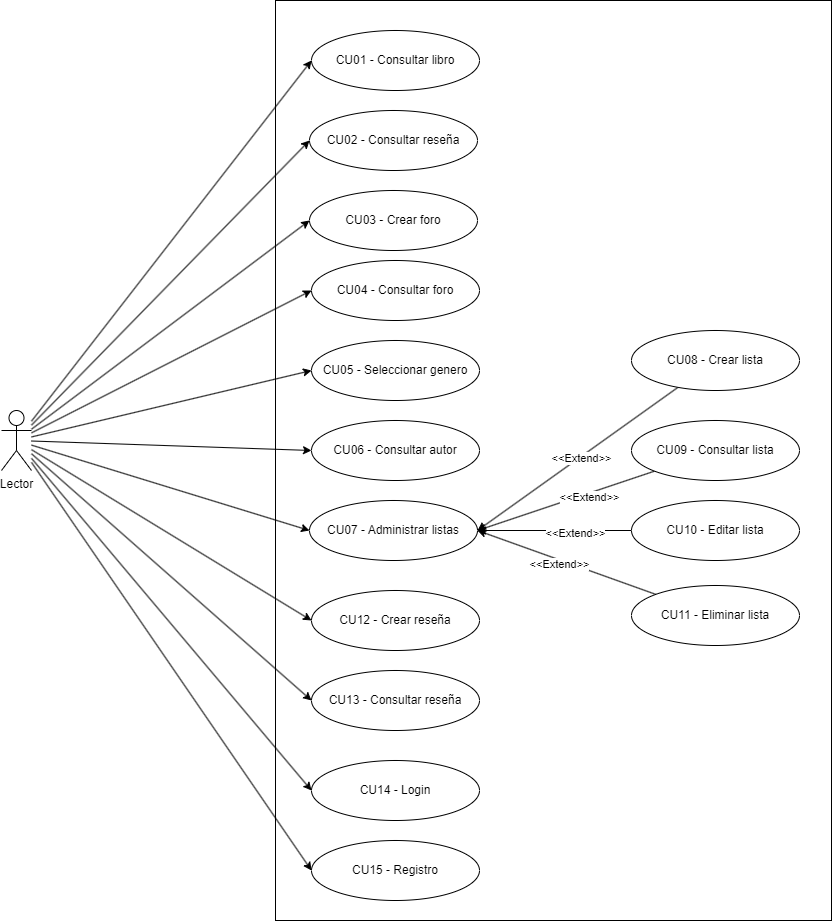

The diagram above was exported from draw.io. Its source (the exported page's mxGraphModel, read from the mxfile embedded in the PNG):
<mxGraphModel dx="1909" dy="2118" grid="1" gridSize="10" guides="1" tooltips="1" connect="1" arrows="1" fold="1" page="1" pageScale="1" pageWidth="827" pageHeight="1169" math="0" shadow="0">
  <root>
    <mxCell id="0" />
    <mxCell id="1" parent="0" />
    <mxCell id="EgY_Mo-l9s1XR_ixcLnR-2" value="" style="rounded=0;whiteSpace=wrap;html=1;" vertex="1" parent="1">
      <mxGeometry x="414" y="-30" width="556" height="920" as="geometry" />
    </mxCell>
    <mxCell id="EgY_Mo-l9s1XR_ixcLnR-31" style="rounded=0;orthogonalLoop=1;jettySize=auto;html=1;entryX=0;entryY=0.5;entryDx=0;entryDy=0;" edge="1" parent="1" source="EgY_Mo-l9s1XR_ixcLnR-1" target="EgY_Mo-l9s1XR_ixcLnR-9">
      <mxGeometry relative="1" as="geometry" />
    </mxCell>
    <mxCell id="EgY_Mo-l9s1XR_ixcLnR-32" style="rounded=0;orthogonalLoop=1;jettySize=auto;html=1;entryX=0;entryY=0.5;entryDx=0;entryDy=0;" edge="1" parent="1" source="EgY_Mo-l9s1XR_ixcLnR-1" target="EgY_Mo-l9s1XR_ixcLnR-8">
      <mxGeometry relative="1" as="geometry" />
    </mxCell>
    <mxCell id="EgY_Mo-l9s1XR_ixcLnR-33" style="rounded=0;orthogonalLoop=1;jettySize=auto;html=1;entryX=0;entryY=0.5;entryDx=0;entryDy=0;" edge="1" parent="1" source="EgY_Mo-l9s1XR_ixcLnR-1" target="EgY_Mo-l9s1XR_ixcLnR-10">
      <mxGeometry relative="1" as="geometry" />
    </mxCell>
    <mxCell id="EgY_Mo-l9s1XR_ixcLnR-34" style="rounded=0;orthogonalLoop=1;jettySize=auto;html=1;entryX=0;entryY=0.5;entryDx=0;entryDy=0;" edge="1" parent="1" source="EgY_Mo-l9s1XR_ixcLnR-1" target="EgY_Mo-l9s1XR_ixcLnR-11">
      <mxGeometry relative="1" as="geometry" />
    </mxCell>
    <mxCell id="EgY_Mo-l9s1XR_ixcLnR-36" style="rounded=0;orthogonalLoop=1;jettySize=auto;html=1;entryX=0;entryY=0.5;entryDx=0;entryDy=0;" edge="1" parent="1" source="EgY_Mo-l9s1XR_ixcLnR-1" target="EgY_Mo-l9s1XR_ixcLnR-12">
      <mxGeometry relative="1" as="geometry" />
    </mxCell>
    <mxCell id="EgY_Mo-l9s1XR_ixcLnR-37" style="rounded=0;orthogonalLoop=1;jettySize=auto;html=1;entryX=0;entryY=0.5;entryDx=0;entryDy=0;" edge="1" parent="1" source="EgY_Mo-l9s1XR_ixcLnR-1" target="EgY_Mo-l9s1XR_ixcLnR-25">
      <mxGeometry relative="1" as="geometry" />
    </mxCell>
    <mxCell id="EgY_Mo-l9s1XR_ixcLnR-38" style="rounded=0;orthogonalLoop=1;jettySize=auto;html=1;entryX=0;entryY=0.5;entryDx=0;entryDy=0;" edge="1" parent="1" source="EgY_Mo-l9s1XR_ixcLnR-1" target="EgY_Mo-l9s1XR_ixcLnR-26">
      <mxGeometry relative="1" as="geometry" />
    </mxCell>
    <mxCell id="EgY_Mo-l9s1XR_ixcLnR-39" style="rounded=0;orthogonalLoop=1;jettySize=auto;html=1;entryX=0;entryY=0.5;entryDx=0;entryDy=0;" edge="1" parent="1" source="EgY_Mo-l9s1XR_ixcLnR-1" target="EgY_Mo-l9s1XR_ixcLnR-27">
      <mxGeometry relative="1" as="geometry" />
    </mxCell>
    <mxCell id="EgY_Mo-l9s1XR_ixcLnR-40" style="rounded=0;orthogonalLoop=1;jettySize=auto;html=1;entryX=0;entryY=0.5;entryDx=0;entryDy=0;" edge="1" parent="1" source="EgY_Mo-l9s1XR_ixcLnR-1" target="EgY_Mo-l9s1XR_ixcLnR-28">
      <mxGeometry relative="1" as="geometry" />
    </mxCell>
    <mxCell id="EgY_Mo-l9s1XR_ixcLnR-1" value="Lector" style="shape=umlActor;verticalLabelPosition=bottom;verticalAlign=top;html=1;" vertex="1" parent="1">
      <mxGeometry x="140" y="380" width="30" height="60" as="geometry" />
    </mxCell>
    <mxCell id="EgY_Mo-l9s1XR_ixcLnR-6" value="CU01 - Consultar libro" style="ellipse;whiteSpace=wrap;html=1;" vertex="1" parent="1">
      <mxGeometry x="450" width="168" height="60" as="geometry" />
    </mxCell>
    <mxCell id="EgY_Mo-l9s1XR_ixcLnR-7" value="CU02 - Consultar reseña" style="ellipse;whiteSpace=wrap;html=1;" vertex="1" parent="1">
      <mxGeometry x="448" y="80" width="168" height="60" as="geometry" />
    </mxCell>
    <mxCell id="EgY_Mo-l9s1XR_ixcLnR-8" value="CU04 - Consultar foro" style="ellipse;whiteSpace=wrap;html=1;" vertex="1" parent="1">
      <mxGeometry x="450" y="230" width="168" height="60" as="geometry" />
    </mxCell>
    <mxCell id="EgY_Mo-l9s1XR_ixcLnR-9" value="CU03 - Crear foro" style="ellipse;whiteSpace=wrap;html=1;" vertex="1" parent="1">
      <mxGeometry x="448" y="160" width="168" height="60" as="geometry" />
    </mxCell>
    <mxCell id="EgY_Mo-l9s1XR_ixcLnR-10" value="CU05 - Seleccionar genero" style="ellipse;whiteSpace=wrap;html=1;" vertex="1" parent="1">
      <mxGeometry x="450" y="310" width="168" height="60" as="geometry" />
    </mxCell>
    <mxCell id="EgY_Mo-l9s1XR_ixcLnR-11" value="CU06 - Consultar autor" style="ellipse;whiteSpace=wrap;html=1;" vertex="1" parent="1">
      <mxGeometry x="450" y="390" width="168" height="60" as="geometry" />
    </mxCell>
    <mxCell id="EgY_Mo-l9s1XR_ixcLnR-12" value="CU07 - Administrar listas" style="ellipse;whiteSpace=wrap;html=1;" vertex="1" parent="1">
      <mxGeometry x="448" y="470" width="168" height="60" as="geometry" />
    </mxCell>
    <mxCell id="EgY_Mo-l9s1XR_ixcLnR-17" style="rounded=0;orthogonalLoop=1;jettySize=auto;html=1;entryX=1;entryY=0.5;entryDx=0;entryDy=0;" edge="1" parent="1" source="EgY_Mo-l9s1XR_ixcLnR-13" target="EgY_Mo-l9s1XR_ixcLnR-12">
      <mxGeometry relative="1" as="geometry" />
    </mxCell>
    <mxCell id="EgY_Mo-l9s1XR_ixcLnR-24" value="&amp;lt;&amp;lt;Extend&amp;gt;&amp;gt;" style="edgeLabel;html=1;align=center;verticalAlign=middle;resizable=0;points=[];" vertex="1" connectable="0" parent="EgY_Mo-l9s1XR_ixcLnR-17">
      <mxGeometry x="-0.0235" y="1" relative="1" as="geometry">
        <mxPoint as="offset" />
      </mxGeometry>
    </mxCell>
    <mxCell id="EgY_Mo-l9s1XR_ixcLnR-13" value="CU08 - Crear lista" style="ellipse;whiteSpace=wrap;html=1;" vertex="1" parent="1">
      <mxGeometry x="770" y="300" width="168" height="60" as="geometry" />
    </mxCell>
    <mxCell id="EgY_Mo-l9s1XR_ixcLnR-18" style="rounded=0;orthogonalLoop=1;jettySize=auto;html=1;entryX=1;entryY=0.5;entryDx=0;entryDy=0;" edge="1" parent="1" source="EgY_Mo-l9s1XR_ixcLnR-14" target="EgY_Mo-l9s1XR_ixcLnR-12">
      <mxGeometry relative="1" as="geometry" />
    </mxCell>
    <mxCell id="EgY_Mo-l9s1XR_ixcLnR-23" value="&amp;lt;&amp;lt;Extend&amp;gt;&amp;gt;" style="edgeLabel;html=1;align=center;verticalAlign=middle;resizable=0;points=[];" vertex="1" connectable="0" parent="EgY_Mo-l9s1XR_ixcLnR-18">
      <mxGeometry x="-0.2377" y="3" relative="1" as="geometry">
        <mxPoint as="offset" />
      </mxGeometry>
    </mxCell>
    <mxCell id="EgY_Mo-l9s1XR_ixcLnR-14" value="CU09 - Consultar lista" style="ellipse;whiteSpace=wrap;html=1;" vertex="1" parent="1">
      <mxGeometry x="770" y="390" width="168" height="60" as="geometry" />
    </mxCell>
    <mxCell id="EgY_Mo-l9s1XR_ixcLnR-19" style="edgeStyle=orthogonalEdgeStyle;rounded=0;orthogonalLoop=1;jettySize=auto;html=1;entryX=1;entryY=0.5;entryDx=0;entryDy=0;" edge="1" parent="1" source="EgY_Mo-l9s1XR_ixcLnR-15" target="EgY_Mo-l9s1XR_ixcLnR-12">
      <mxGeometry relative="1" as="geometry" />
    </mxCell>
    <mxCell id="EgY_Mo-l9s1XR_ixcLnR-22" value="&amp;lt;&amp;lt;Extend&amp;gt;&amp;gt;" style="edgeLabel;html=1;align=center;verticalAlign=middle;resizable=0;points=[];" vertex="1" connectable="0" parent="EgY_Mo-l9s1XR_ixcLnR-19">
      <mxGeometry x="-0.269" y="2" relative="1" as="geometry">
        <mxPoint x="-1" as="offset" />
      </mxGeometry>
    </mxCell>
    <mxCell id="EgY_Mo-l9s1XR_ixcLnR-15" value="CU10 - Editar lista" style="ellipse;whiteSpace=wrap;html=1;" vertex="1" parent="1">
      <mxGeometry x="770" y="470" width="168" height="60" as="geometry" />
    </mxCell>
    <mxCell id="EgY_Mo-l9s1XR_ixcLnR-20" style="rounded=0;orthogonalLoop=1;jettySize=auto;html=1;entryX=1;entryY=0.5;entryDx=0;entryDy=0;" edge="1" parent="1" source="EgY_Mo-l9s1XR_ixcLnR-16" target="EgY_Mo-l9s1XR_ixcLnR-12">
      <mxGeometry relative="1" as="geometry" />
    </mxCell>
    <mxCell id="EgY_Mo-l9s1XR_ixcLnR-21" value="&amp;lt;&amp;lt;Extend&amp;gt;&amp;gt;" style="edgeLabel;html=1;align=center;verticalAlign=middle;resizable=0;points=[];" vertex="1" connectable="0" parent="EgY_Mo-l9s1XR_ixcLnR-20">
      <mxGeometry x="0.066" y="4" relative="1" as="geometry">
        <mxPoint as="offset" />
      </mxGeometry>
    </mxCell>
    <mxCell id="EgY_Mo-l9s1XR_ixcLnR-16" value="CU11 - Eliminar lista" style="ellipse;whiteSpace=wrap;html=1;" vertex="1" parent="1">
      <mxGeometry x="770" y="555" width="168" height="60" as="geometry" />
    </mxCell>
    <mxCell id="EgY_Mo-l9s1XR_ixcLnR-25" value="CU12 - Crear reseña" style="ellipse;whiteSpace=wrap;html=1;" vertex="1" parent="1">
      <mxGeometry x="450" y="560" width="168" height="60" as="geometry" />
    </mxCell>
    <mxCell id="EgY_Mo-l9s1XR_ixcLnR-26" value="CU13 - Consultar reseña" style="ellipse;whiteSpace=wrap;html=1;" vertex="1" parent="1">
      <mxGeometry x="450" y="640" width="168" height="60" as="geometry" />
    </mxCell>
    <mxCell id="EgY_Mo-l9s1XR_ixcLnR-27" value="CU14 - Login" style="ellipse;whiteSpace=wrap;html=1;" vertex="1" parent="1">
      <mxGeometry x="450" y="730" width="168" height="60" as="geometry" />
    </mxCell>
    <mxCell id="EgY_Mo-l9s1XR_ixcLnR-28" value="CU15 - Registro" style="ellipse;whiteSpace=wrap;html=1;" vertex="1" parent="1">
      <mxGeometry x="450" y="810" width="168" height="60" as="geometry" />
    </mxCell>
    <mxCell id="EgY_Mo-l9s1XR_ixcLnR-29" style="rounded=0;orthogonalLoop=1;jettySize=auto;html=1;entryX=0;entryY=0.5;entryDx=0;entryDy=0;" edge="1" parent="1" source="EgY_Mo-l9s1XR_ixcLnR-1" target="EgY_Mo-l9s1XR_ixcLnR-6">
      <mxGeometry relative="1" as="geometry" />
    </mxCell>
    <mxCell id="EgY_Mo-l9s1XR_ixcLnR-30" style="rounded=0;orthogonalLoop=1;jettySize=auto;html=1;entryX=0;entryY=0.5;entryDx=0;entryDy=0;" edge="1" parent="1" source="EgY_Mo-l9s1XR_ixcLnR-1" target="EgY_Mo-l9s1XR_ixcLnR-7">
      <mxGeometry relative="1" as="geometry" />
    </mxCell>
  </root>
</mxGraphModel>